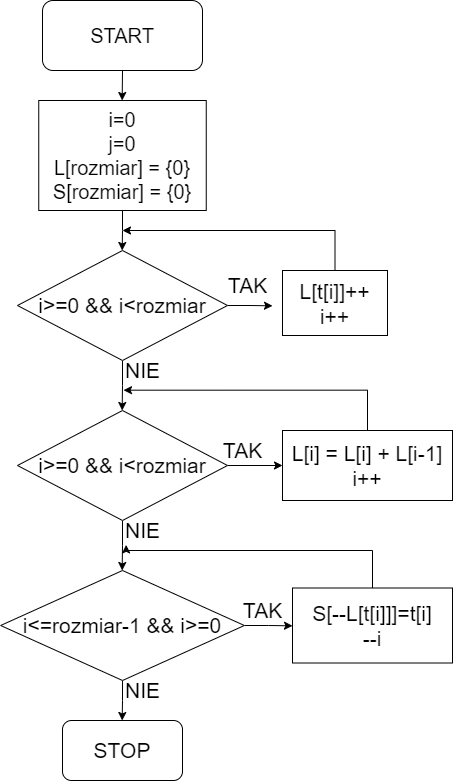

The diagram above was exported from draw.io. Its source (the exported page's mxGraphModel, read from the mxfile embedded in the PNG):
<mxGraphModel dx="1662" dy="913" grid="1" gridSize="10" guides="1" tooltips="1" connect="1" arrows="1" fold="1" page="1" pageScale="1" pageWidth="827" pageHeight="1169" math="0" shadow="0">
  <root>
    <mxCell id="0" />
    <mxCell id="1" parent="0" />
    <mxCell id="0n_nJST3YfISY91-ypt1-2" style="edgeStyle=orthogonalEdgeStyle;rounded=0;orthogonalLoop=1;jettySize=auto;html=1;exitX=0.5;exitY=1;exitDx=0;exitDy=0;fontSize=16;" edge="1" parent="1" source="0n_nJST3YfISY91-ypt1-1">
      <mxGeometry relative="1" as="geometry">
        <mxPoint x="389.66666666666697" y="140" as="targetPoint" />
      </mxGeometry>
    </mxCell>
    <mxCell id="0n_nJST3YfISY91-ypt1-1" value="&lt;font style=&quot;font-size: 20px;&quot;&gt;START&lt;/font&gt;" style="rounded=1;whiteSpace=wrap;html=1;fontSize=20;" vertex="1" parent="1">
      <mxGeometry x="310" y="40" width="160" height="70" as="geometry" />
    </mxCell>
    <mxCell id="0n_nJST3YfISY91-ypt1-44" style="edgeStyle=orthogonalEdgeStyle;rounded=0;orthogonalLoop=1;jettySize=auto;html=1;exitX=0.5;exitY=1;exitDx=0;exitDy=0;fontSize=21;" edge="1" parent="1" source="0n_nJST3YfISY91-ypt1-3">
      <mxGeometry relative="1" as="geometry">
        <mxPoint x="389.66666666666697" y="290" as="targetPoint" />
      </mxGeometry>
    </mxCell>
    <mxCell id="0n_nJST3YfISY91-ypt1-3" value="i=0&lt;br style=&quot;font-size: 20px&quot;&gt;j=0&lt;br&gt;L[rozmiar] = {0}&lt;br&gt;S[rozmiar] = {0}" style="whiteSpace=wrap;html=1;fontSize=20;" vertex="1" parent="1">
      <mxGeometry x="306.25" y="140" width="167.5" height="110" as="geometry" />
    </mxCell>
    <mxCell id="0n_nJST3YfISY91-ypt1-28" value="STOP" style="rounded=1;whiteSpace=wrap;html=1;fontSize=21;" vertex="1" parent="1">
      <mxGeometry x="330" y="760" width="120" height="60" as="geometry" />
    </mxCell>
    <mxCell id="0n_nJST3YfISY91-ypt1-50" style="edgeStyle=orthogonalEdgeStyle;rounded=0;orthogonalLoop=1;jettySize=auto;html=1;exitX=1;exitY=0.5;exitDx=0;exitDy=0;fontSize=21;" edge="1" parent="1" source="0n_nJST3YfISY91-ypt1-45">
      <mxGeometry relative="1" as="geometry">
        <mxPoint x="540" y="345.3333333333335" as="targetPoint" />
      </mxGeometry>
    </mxCell>
    <mxCell id="0n_nJST3YfISY91-ypt1-52" style="edgeStyle=orthogonalEdgeStyle;rounded=0;orthogonalLoop=1;jettySize=auto;html=1;exitX=0.5;exitY=1;exitDx=0;exitDy=0;fontSize=21;" edge="1" parent="1" source="0n_nJST3YfISY91-ypt1-45">
      <mxGeometry relative="1" as="geometry">
        <mxPoint x="389.66666666666697" y="450" as="targetPoint" />
      </mxGeometry>
    </mxCell>
    <mxCell id="0n_nJST3YfISY91-ypt1-45" value="i&amp;gt;=0 &amp;amp;&amp;amp; i&amp;lt;rozmiar" style="rhombus;whiteSpace=wrap;html=1;fontSize=21;" vertex="1" parent="1">
      <mxGeometry x="285" y="290" width="210" height="110" as="geometry" />
    </mxCell>
    <mxCell id="0n_nJST3YfISY91-ypt1-49" style="edgeStyle=orthogonalEdgeStyle;rounded=0;orthogonalLoop=1;jettySize=auto;html=1;exitX=0.5;exitY=0;exitDx=0;exitDy=0;fontSize=21;" edge="1" parent="1" source="0n_nJST3YfISY91-ypt1-47">
      <mxGeometry relative="1" as="geometry">
        <mxPoint x="390" y="270" as="targetPoint" />
        <Array as="points">
          <mxPoint x="603" y="270" />
        </Array>
      </mxGeometry>
    </mxCell>
    <mxCell id="0n_nJST3YfISY91-ypt1-47" value="L[t[i]]++&lt;br&gt;i++" style="whiteSpace=wrap;html=1;fontSize=21;" vertex="1" parent="1">
      <mxGeometry x="550" y="310" width="105" height="65" as="geometry" />
    </mxCell>
    <mxCell id="0n_nJST3YfISY91-ypt1-51" value="TAK" style="text;html=1;align=center;verticalAlign=middle;resizable=0;points=[];autosize=1;strokeColor=none;fillColor=none;fontSize=21;" vertex="1" parent="1">
      <mxGeometry x="490" y="310" width="50" height="30" as="geometry" />
    </mxCell>
    <mxCell id="0n_nJST3YfISY91-ypt1-58" style="edgeStyle=orthogonalEdgeStyle;rounded=0;orthogonalLoop=1;jettySize=auto;html=1;exitX=1;exitY=0.5;exitDx=0;exitDy=0;entryX=0;entryY=0.5;entryDx=0;entryDy=0;fontSize=21;" edge="1" parent="1" source="0n_nJST3YfISY91-ypt1-54" target="0n_nJST3YfISY91-ypt1-56">
      <mxGeometry relative="1" as="geometry" />
    </mxCell>
    <mxCell id="0n_nJST3YfISY91-ypt1-61" style="edgeStyle=orthogonalEdgeStyle;rounded=0;orthogonalLoop=1;jettySize=auto;html=1;exitX=0.5;exitY=1;exitDx=0;exitDy=0;fontSize=21;" edge="1" parent="1" source="0n_nJST3YfISY91-ypt1-54">
      <mxGeometry relative="1" as="geometry">
        <mxPoint x="389.66666666666697" y="610" as="targetPoint" />
      </mxGeometry>
    </mxCell>
    <mxCell id="0n_nJST3YfISY91-ypt1-54" value="i&amp;gt;=0 &amp;amp;&amp;amp; i&amp;lt;rozmiar" style="rhombus;whiteSpace=wrap;html=1;fontSize=21;" vertex="1" parent="1">
      <mxGeometry x="285" y="450" width="210" height="110" as="geometry" />
    </mxCell>
    <mxCell id="0n_nJST3YfISY91-ypt1-55" value="NIE" style="text;html=1;align=center;verticalAlign=middle;resizable=0;points=[];autosize=1;strokeColor=none;fillColor=none;fontSize=21;" vertex="1" parent="1">
      <mxGeometry x="385" y="395" width="50" height="30" as="geometry" />
    </mxCell>
    <mxCell id="0n_nJST3YfISY91-ypt1-59" style="edgeStyle=orthogonalEdgeStyle;rounded=0;orthogonalLoop=1;jettySize=auto;html=1;exitX=0.5;exitY=0;exitDx=0;exitDy=0;entryX=0.12;entryY=1.156;entryDx=0;entryDy=0;entryPerimeter=0;fontSize=21;" edge="1" parent="1" source="0n_nJST3YfISY91-ypt1-56" target="0n_nJST3YfISY91-ypt1-55">
      <mxGeometry relative="1" as="geometry">
        <Array as="points">
          <mxPoint x="635" y="430" />
        </Array>
      </mxGeometry>
    </mxCell>
    <mxCell id="0n_nJST3YfISY91-ypt1-56" value="L[i] = L[i] + L[i-1]&lt;br&gt;i++" style="whiteSpace=wrap;html=1;fontSize=21;" vertex="1" parent="1">
      <mxGeometry x="550" y="470" width="170" height="70" as="geometry" />
    </mxCell>
    <mxCell id="0n_nJST3YfISY91-ypt1-60" value="TAK" style="text;html=1;align=center;verticalAlign=middle;resizable=0;points=[];autosize=1;strokeColor=none;fillColor=none;fontSize=21;" vertex="1" parent="1">
      <mxGeometry x="485" y="475" width="50" height="30" as="geometry" />
    </mxCell>
    <mxCell id="0n_nJST3YfISY91-ypt1-62" value="NIE" style="text;html=1;align=center;verticalAlign=middle;resizable=0;points=[];autosize=1;strokeColor=none;fillColor=none;fontSize=21;" vertex="1" parent="1">
      <mxGeometry x="385" y="555" width="50" height="30" as="geometry" />
    </mxCell>
    <mxCell id="0n_nJST3YfISY91-ypt1-64" style="edgeStyle=orthogonalEdgeStyle;rounded=0;orthogonalLoop=1;jettySize=auto;html=1;exitX=1;exitY=0.5;exitDx=0;exitDy=0;fontSize=21;" edge="1" parent="1" source="0n_nJST3YfISY91-ypt1-63">
      <mxGeometry relative="1" as="geometry">
        <mxPoint x="560" y="665.3333333333335" as="targetPoint" />
      </mxGeometry>
    </mxCell>
    <mxCell id="0n_nJST3YfISY91-ypt1-69" style="edgeStyle=orthogonalEdgeStyle;rounded=0;orthogonalLoop=1;jettySize=auto;html=1;exitX=0.5;exitY=1;exitDx=0;exitDy=0;fontSize=21;" edge="1" parent="1" source="0n_nJST3YfISY91-ypt1-63">
      <mxGeometry relative="1" as="geometry">
        <mxPoint x="389.66666666666697" y="760" as="targetPoint" />
      </mxGeometry>
    </mxCell>
    <mxCell id="0n_nJST3YfISY91-ypt1-63" value="i&amp;lt;=rozmiar-1 &amp;amp;&amp;amp; i&amp;gt;=0" style="rhombus;whiteSpace=wrap;html=1;fontSize=21;" vertex="1" parent="1">
      <mxGeometry x="268.13" y="610" width="243.75" height="110" as="geometry" />
    </mxCell>
    <mxCell id="0n_nJST3YfISY91-ypt1-68" style="edgeStyle=orthogonalEdgeStyle;rounded=0;orthogonalLoop=1;jettySize=auto;html=1;exitX=0.5;exitY=0;exitDx=0;exitDy=0;entryX=0.173;entryY=0.978;entryDx=0;entryDy=0;entryPerimeter=0;fontSize=21;" edge="1" parent="1" source="0n_nJST3YfISY91-ypt1-65" target="0n_nJST3YfISY91-ypt1-62">
      <mxGeometry relative="1" as="geometry">
        <Array as="points">
          <mxPoint x="640" y="590" />
          <mxPoint x="394" y="590" />
        </Array>
      </mxGeometry>
    </mxCell>
    <mxCell id="0n_nJST3YfISY91-ypt1-65" value="S[--L[t[i]]]=t[i]&lt;br&gt;--i" style="whiteSpace=wrap;html=1;fontSize=21;" vertex="1" parent="1">
      <mxGeometry x="560" y="627.5" width="160" height="75" as="geometry" />
    </mxCell>
    <mxCell id="0n_nJST3YfISY91-ypt1-70" value="TAK" style="text;html=1;align=center;verticalAlign=middle;resizable=0;points=[];autosize=1;strokeColor=none;fillColor=none;fontSize=21;" vertex="1" parent="1">
      <mxGeometry x="505" y="635" width="50" height="30" as="geometry" />
    </mxCell>
    <mxCell id="0n_nJST3YfISY91-ypt1-71" value="NIE" style="text;html=1;align=center;verticalAlign=middle;resizable=0;points=[];autosize=1;strokeColor=none;fillColor=none;fontSize=21;" vertex="1" parent="1">
      <mxGeometry x="385" y="715" width="50" height="30" as="geometry" />
    </mxCell>
  </root>
</mxGraphModel>